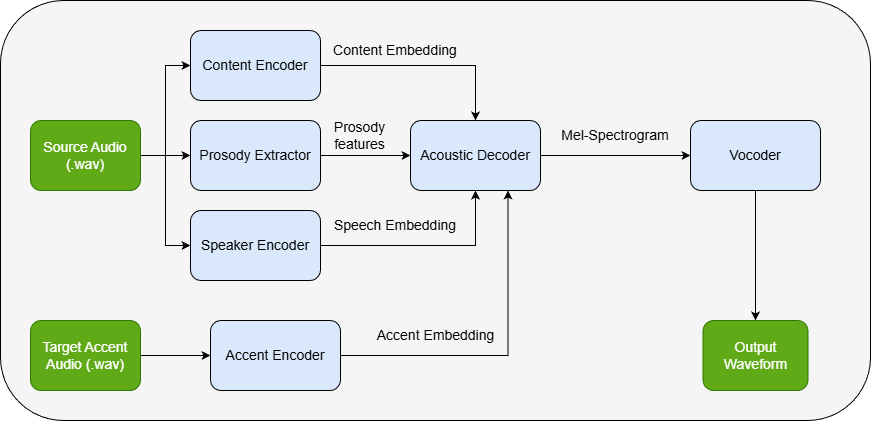

The diagram above was exported from draw.io. Its source (the exported page's mxGraphModel, read from the mxfile embedded in the PNG):
<mxGraphModel dx="738" dy="507" grid="1" gridSize="10" guides="1" tooltips="1" connect="1" arrows="1" fold="1" page="1" pageScale="1" pageWidth="850" pageHeight="1100" math="0" shadow="0">
  <root>
    <mxCell id="0" />
    <mxCell id="1" parent="0" />
    <mxCell id="bA4iStN3Sl_enON6JP3E-8" value="" style="rounded=1;whiteSpace=wrap;html=1;fillColor=#f5f5f5;fontColor=#333333;strokeColor=light-dark(#000000,#000000);fontSize=14;" parent="1" vertex="1">
      <mxGeometry x="70" y="30" width="870" height="420" as="geometry" />
    </mxCell>
    <mxCell id="bA4iStN3Sl_enON6JP3E-10" style="edgeStyle=orthogonalEdgeStyle;rounded=0;orthogonalLoop=1;jettySize=auto;html=1;exitX=1;exitY=0.5;exitDx=0;exitDy=0;entryX=0;entryY=0.5;entryDx=0;entryDy=0;fontSize=14;" parent="1" source="bA4iStN3Sl_enON6JP3E-1" target="bA4iStN3Sl_enON6JP3E-2" edge="1">
      <mxGeometry relative="1" as="geometry" />
    </mxCell>
    <mxCell id="bA4iStN3Sl_enON6JP3E-11" style="edgeStyle=orthogonalEdgeStyle;rounded=0;orthogonalLoop=1;jettySize=auto;html=1;exitX=1;exitY=0.5;exitDx=0;exitDy=0;entryX=0;entryY=0.5;entryDx=0;entryDy=0;fontSize=14;" parent="1" source="bA4iStN3Sl_enON6JP3E-1" target="bA4iStN3Sl_enON6JP3E-3" edge="1">
      <mxGeometry relative="1" as="geometry" />
    </mxCell>
    <mxCell id="bA4iStN3Sl_enON6JP3E-12" style="edgeStyle=orthogonalEdgeStyle;rounded=0;orthogonalLoop=1;jettySize=auto;html=1;exitX=1;exitY=0.5;exitDx=0;exitDy=0;entryX=0;entryY=0.5;entryDx=0;entryDy=0;fontSize=14;" parent="1" source="bA4iStN3Sl_enON6JP3E-1" target="bA4iStN3Sl_enON6JP3E-4" edge="1">
      <mxGeometry relative="1" as="geometry" />
    </mxCell>
    <mxCell id="bA4iStN3Sl_enON6JP3E-1" value="Source Audio (.wav)" style="rounded=1;whiteSpace=wrap;html=1;fillColor=#60a917;strokeColor=#2D7600;fontColor=#ffffff;fontSize=14;" parent="1" vertex="1">
      <mxGeometry x="100" y="150" width="110" height="70" as="geometry" />
    </mxCell>
    <mxCell id="bA4iStN3Sl_enON6JP3E-16" style="edgeStyle=orthogonalEdgeStyle;rounded=0;orthogonalLoop=1;jettySize=auto;html=1;exitX=1;exitY=0.5;exitDx=0;exitDy=0;entryX=0.5;entryY=0;entryDx=0;entryDy=0;fontSize=14;" parent="1" source="bA4iStN3Sl_enON6JP3E-2" target="bA4iStN3Sl_enON6JP3E-6" edge="1">
      <mxGeometry relative="1" as="geometry" />
    </mxCell>
    <mxCell id="bA4iStN3Sl_enON6JP3E-2" value="Content Encoder" style="rounded=1;whiteSpace=wrap;html=1;fillColor=#dae8fc;strokeColor=light-dark(#000000,#000000);fontSize=14;" parent="1" vertex="1">
      <mxGeometry x="260" y="60" width="130" height="70" as="geometry" />
    </mxCell>
    <mxCell id="bA4iStN3Sl_enON6JP3E-15" style="edgeStyle=orthogonalEdgeStyle;rounded=0;orthogonalLoop=1;jettySize=auto;html=1;exitX=1;exitY=0.5;exitDx=0;exitDy=0;entryX=0;entryY=0.5;entryDx=0;entryDy=0;fontSize=14;" parent="1" source="bA4iStN3Sl_enON6JP3E-3" target="bA4iStN3Sl_enON6JP3E-6" edge="1">
      <mxGeometry relative="1" as="geometry" />
    </mxCell>
    <mxCell id="bA4iStN3Sl_enON6JP3E-3" value="Prosody Extractor" style="rounded=1;whiteSpace=wrap;html=1;fillColor=#dae8fc;strokeColor=light-dark(#000000,#000000);fontSize=14;" parent="1" vertex="1">
      <mxGeometry x="260" y="150" width="130" height="70" as="geometry" />
    </mxCell>
    <mxCell id="bA4iStN3Sl_enON6JP3E-17" style="edgeStyle=orthogonalEdgeStyle;rounded=0;orthogonalLoop=1;jettySize=auto;html=1;exitX=1;exitY=0.5;exitDx=0;exitDy=0;entryX=0.5;entryY=1;entryDx=0;entryDy=0;fontSize=14;" parent="1" source="bA4iStN3Sl_enON6JP3E-4" target="bA4iStN3Sl_enON6JP3E-6" edge="1">
      <mxGeometry relative="1" as="geometry" />
    </mxCell>
    <mxCell id="bA4iStN3Sl_enON6JP3E-4" value="Speaker Encoder" style="rounded=1;whiteSpace=wrap;html=1;fillColor=#dae8fc;strokeColor=light-dark(#000000,#000000);fontSize=14;" parent="1" vertex="1">
      <mxGeometry x="260" y="240" width="130" height="70" as="geometry" />
    </mxCell>
    <mxCell id="bA4iStN3Sl_enON6JP3E-18" style="edgeStyle=orthogonalEdgeStyle;rounded=0;orthogonalLoop=1;jettySize=auto;html=1;exitX=1;exitY=0.5;exitDx=0;exitDy=0;entryX=0.75;entryY=1;entryDx=0;entryDy=0;fontSize=14;" parent="1" source="bA4iStN3Sl_enON6JP3E-5" target="bA4iStN3Sl_enON6JP3E-6" edge="1">
      <mxGeometry relative="1" as="geometry" />
    </mxCell>
    <mxCell id="bA4iStN3Sl_enON6JP3E-5" value="Accent Encoder" style="rounded=1;whiteSpace=wrap;html=1;fillColor=#dae8fc;strokeColor=light-dark(#000000,#000000);fontSize=14;" parent="1" vertex="1">
      <mxGeometry x="280" y="350" width="130" height="70" as="geometry" />
    </mxCell>
    <mxCell id="bA4iStN3Sl_enON6JP3E-19" style="edgeStyle=orthogonalEdgeStyle;rounded=0;orthogonalLoop=1;jettySize=auto;html=1;exitX=1;exitY=0.5;exitDx=0;exitDy=0;entryX=0;entryY=0.5;entryDx=0;entryDy=0;fontSize=14;" parent="1" source="bA4iStN3Sl_enON6JP3E-6" target="bA4iStN3Sl_enON6JP3E-7" edge="1">
      <mxGeometry relative="1" as="geometry" />
    </mxCell>
    <mxCell id="bA4iStN3Sl_enON6JP3E-6" value="Acoustic Decoder" style="rounded=1;whiteSpace=wrap;html=1;fillColor=#dae8fc;strokeColor=light-dark(#000000,#000000);fontSize=14;" parent="1" vertex="1">
      <mxGeometry x="480" y="150" width="130" height="70" as="geometry" />
    </mxCell>
    <mxCell id="bA4iStN3Sl_enON6JP3E-20" style="edgeStyle=orthogonalEdgeStyle;rounded=0;orthogonalLoop=1;jettySize=auto;html=1;exitX=0.5;exitY=1;exitDx=0;exitDy=0;entryX=0.5;entryY=0;entryDx=0;entryDy=0;fontSize=14;" parent="1" source="bA4iStN3Sl_enON6JP3E-7" target="bA4iStN3Sl_enON6JP3E-9" edge="1">
      <mxGeometry relative="1" as="geometry" />
    </mxCell>
    <mxCell id="bA4iStN3Sl_enON6JP3E-7" value="Vocoder" style="rounded=1;whiteSpace=wrap;html=1;fillColor=#dae8fc;strokeColor=light-dark(#000000,#000000);fontSize=14;" parent="1" vertex="1">
      <mxGeometry x="760" y="150" width="130" height="70" as="geometry" />
    </mxCell>
    <mxCell id="bA4iStN3Sl_enON6JP3E-9" value="Output Waveform" style="rounded=1;whiteSpace=wrap;html=1;fillColor=#60a917;strokeColor=#2D7600;fontColor=#ffffff;fontSize=14;" parent="1" vertex="1">
      <mxGeometry x="772.5" y="350" width="105" height="70" as="geometry" />
    </mxCell>
    <mxCell id="bA4iStN3Sl_enON6JP3E-14" style="edgeStyle=orthogonalEdgeStyle;rounded=0;orthogonalLoop=1;jettySize=auto;html=1;exitX=1;exitY=0.5;exitDx=0;exitDy=0;entryX=0;entryY=0.5;entryDx=0;entryDy=0;fontSize=14;" parent="1" source="bA4iStN3Sl_enON6JP3E-13" target="bA4iStN3Sl_enON6JP3E-5" edge="1">
      <mxGeometry relative="1" as="geometry" />
    </mxCell>
    <mxCell id="bA4iStN3Sl_enON6JP3E-13" value="Target Accent Audio (.wav)" style="rounded=1;whiteSpace=wrap;html=1;fillColor=#60a917;strokeColor=#2D7600;fontColor=#ffffff;fontSize=14;" parent="1" vertex="1">
      <mxGeometry x="100" y="350" width="110" height="70" as="geometry" />
    </mxCell>
    <mxCell id="8p6rYFxb8ohP2KXa-Pru-1" value="Accent Embedding" style="text;html=1;whiteSpace=wrap;strokeColor=none;fillColor=none;align=center;verticalAlign=middle;rounded=0;fontSize=14;" parent="1" vertex="1">
      <mxGeometry x="442.5" y="350" width="125" height="30" as="geometry" />
    </mxCell>
    <mxCell id="8p6rYFxb8ohP2KXa-Pru-3" value="Speech Embedding" style="text;html=1;whiteSpace=wrap;strokeColor=none;fillColor=none;align=center;verticalAlign=middle;rounded=0;fontSize=14;" parent="1" vertex="1">
      <mxGeometry x="400" y="240" width="130" height="30" as="geometry" />
    </mxCell>
    <mxCell id="8p6rYFxb8ohP2KXa-Pru-4" value="Mel-Spectrogram" style="text;html=1;whiteSpace=wrap;strokeColor=none;fillColor=none;align=center;verticalAlign=middle;rounded=0;fontSize=14;" parent="1" vertex="1">
      <mxGeometry x="630" y="150" width="110" height="30" as="geometry" />
    </mxCell>
    <mxCell id="8p6rYFxb8ohP2KXa-Pru-5" value="Prosody features" style="text;html=1;whiteSpace=wrap;strokeColor=none;fillColor=none;align=center;verticalAlign=middle;rounded=0;fontSize=14;" parent="1" vertex="1">
      <mxGeometry x="377.5" y="150" width="102.5" height="30" as="geometry" />
    </mxCell>
    <mxCell id="8p6rYFxb8ohP2KXa-Pru-6" value="Content Embedding" style="text;html=1;whiteSpace=wrap;strokeColor=none;fillColor=none;align=center;verticalAlign=middle;rounded=0;fontSize=14;" parent="1" vertex="1">
      <mxGeometry x="400" y="65" width="130" height="30" as="geometry" />
    </mxCell>
  </root>
</mxGraphModel>